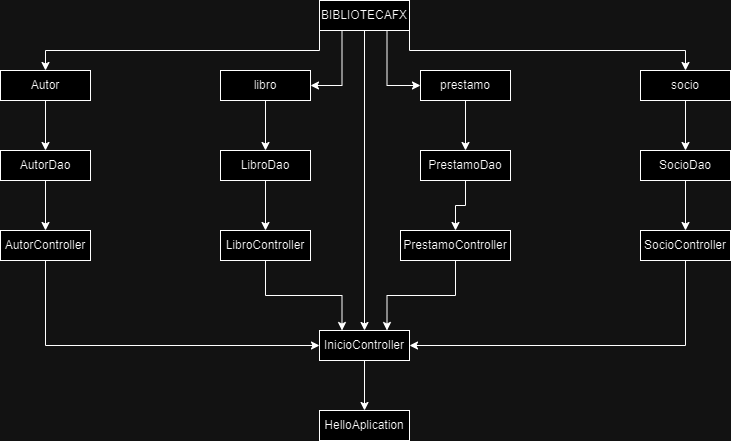

The diagram above was exported from draw.io. Its source (the exported page's mxGraphModel, read from the mxfile embedded in the PNG):
<mxGraphModel dx="826" dy="426" grid="1" gridSize="10" guides="1" tooltips="1" connect="1" arrows="1" fold="1" page="1" pageScale="1" pageWidth="827" pageHeight="1169" math="0" shadow="0">
  <root>
    <mxCell id="WIyWlLk6GJQsqaUBKTNV-0" />
    <mxCell id="WIyWlLk6GJQsqaUBKTNV-1" parent="WIyWlLk6GJQsqaUBKTNV-0" />
    <mxCell id="vSl4gyzkl6u6bP6qmO5D-12" style="edgeStyle=orthogonalEdgeStyle;rounded=0;orthogonalLoop=1;jettySize=auto;html=1;exitX=0.5;exitY=1;exitDx=0;exitDy=0;" edge="1" parent="WIyWlLk6GJQsqaUBKTNV-1" source="vSl4gyzkl6u6bP6qmO5D-0" target="vSl4gyzkl6u6bP6qmO5D-11">
      <mxGeometry relative="1" as="geometry" />
    </mxCell>
    <mxCell id="vSl4gyzkl6u6bP6qmO5D-0" value="Autor" style="rounded=0;whiteSpace=wrap;html=1;" vertex="1" parent="WIyWlLk6GJQsqaUBKTNV-1">
      <mxGeometry x="50" y="80" width="90" height="30" as="geometry" />
    </mxCell>
    <mxCell id="vSl4gyzkl6u6bP6qmO5D-20" style="edgeStyle=orthogonalEdgeStyle;rounded=0;orthogonalLoop=1;jettySize=auto;html=1;exitX=0.5;exitY=1;exitDx=0;exitDy=0;" edge="1" parent="WIyWlLk6GJQsqaUBKTNV-1" source="vSl4gyzkl6u6bP6qmO5D-1" target="vSl4gyzkl6u6bP6qmO5D-18">
      <mxGeometry relative="1" as="geometry" />
    </mxCell>
    <mxCell id="vSl4gyzkl6u6bP6qmO5D-1" value="libro" style="rounded=0;whiteSpace=wrap;html=1;" vertex="1" parent="WIyWlLk6GJQsqaUBKTNV-1">
      <mxGeometry x="270" y="80" width="90" height="30" as="geometry" />
    </mxCell>
    <mxCell id="vSl4gyzkl6u6bP6qmO5D-28" style="edgeStyle=orthogonalEdgeStyle;rounded=0;orthogonalLoop=1;jettySize=auto;html=1;exitX=0.5;exitY=1;exitDx=0;exitDy=0;entryX=0.5;entryY=0;entryDx=0;entryDy=0;" edge="1" parent="WIyWlLk6GJQsqaUBKTNV-1" source="vSl4gyzkl6u6bP6qmO5D-2" target="vSl4gyzkl6u6bP6qmO5D-22">
      <mxGeometry relative="1" as="geometry" />
    </mxCell>
    <mxCell id="vSl4gyzkl6u6bP6qmO5D-2" value="prestamo" style="rounded=0;whiteSpace=wrap;html=1;" vertex="1" parent="WIyWlLk6GJQsqaUBKTNV-1">
      <mxGeometry x="470" y="80" width="90" height="30" as="geometry" />
    </mxCell>
    <mxCell id="vSl4gyzkl6u6bP6qmO5D-27" style="edgeStyle=orthogonalEdgeStyle;rounded=0;orthogonalLoop=1;jettySize=auto;html=1;exitX=0.5;exitY=1;exitDx=0;exitDy=0;entryX=0.5;entryY=0;entryDx=0;entryDy=0;" edge="1" parent="WIyWlLk6GJQsqaUBKTNV-1" source="vSl4gyzkl6u6bP6qmO5D-3" target="vSl4gyzkl6u6bP6qmO5D-25">
      <mxGeometry relative="1" as="geometry" />
    </mxCell>
    <mxCell id="vSl4gyzkl6u6bP6qmO5D-3" value="socio" style="rounded=0;whiteSpace=wrap;html=1;" vertex="1" parent="WIyWlLk6GJQsqaUBKTNV-1">
      <mxGeometry x="690" y="80" width="90" height="30" as="geometry" />
    </mxCell>
    <mxCell id="vSl4gyzkl6u6bP6qmO5D-7" style="edgeStyle=orthogonalEdgeStyle;rounded=0;orthogonalLoop=1;jettySize=auto;html=1;exitX=0;exitY=1;exitDx=0;exitDy=0;entryX=0.5;entryY=0;entryDx=0;entryDy=0;" edge="1" parent="WIyWlLk6GJQsqaUBKTNV-1" source="vSl4gyzkl6u6bP6qmO5D-6" target="vSl4gyzkl6u6bP6qmO5D-0">
      <mxGeometry relative="1" as="geometry" />
    </mxCell>
    <mxCell id="vSl4gyzkl6u6bP6qmO5D-8" style="edgeStyle=orthogonalEdgeStyle;rounded=0;orthogonalLoop=1;jettySize=auto;html=1;exitX=0.25;exitY=1;exitDx=0;exitDy=0;entryX=1;entryY=0.5;entryDx=0;entryDy=0;" edge="1" parent="WIyWlLk6GJQsqaUBKTNV-1" source="vSl4gyzkl6u6bP6qmO5D-6" target="vSl4gyzkl6u6bP6qmO5D-1">
      <mxGeometry relative="1" as="geometry" />
    </mxCell>
    <mxCell id="vSl4gyzkl6u6bP6qmO5D-9" style="edgeStyle=orthogonalEdgeStyle;rounded=0;orthogonalLoop=1;jettySize=auto;html=1;exitX=0.75;exitY=1;exitDx=0;exitDy=0;entryX=0;entryY=0.5;entryDx=0;entryDy=0;" edge="1" parent="WIyWlLk6GJQsqaUBKTNV-1" source="vSl4gyzkl6u6bP6qmO5D-6" target="vSl4gyzkl6u6bP6qmO5D-2">
      <mxGeometry relative="1" as="geometry" />
    </mxCell>
    <mxCell id="vSl4gyzkl6u6bP6qmO5D-10" style="edgeStyle=orthogonalEdgeStyle;rounded=0;orthogonalLoop=1;jettySize=auto;html=1;exitX=1;exitY=1;exitDx=0;exitDy=0;entryX=0.5;entryY=0;entryDx=0;entryDy=0;" edge="1" parent="WIyWlLk6GJQsqaUBKTNV-1" source="vSl4gyzkl6u6bP6qmO5D-6" target="vSl4gyzkl6u6bP6qmO5D-3">
      <mxGeometry relative="1" as="geometry" />
    </mxCell>
    <mxCell id="vSl4gyzkl6u6bP6qmO5D-16" style="edgeStyle=orthogonalEdgeStyle;rounded=0;orthogonalLoop=1;jettySize=auto;html=1;exitX=0.5;exitY=1;exitDx=0;exitDy=0;" edge="1" parent="WIyWlLk6GJQsqaUBKTNV-1" source="vSl4gyzkl6u6bP6qmO5D-6" target="vSl4gyzkl6u6bP6qmO5D-15">
      <mxGeometry relative="1" as="geometry" />
    </mxCell>
    <mxCell id="vSl4gyzkl6u6bP6qmO5D-6" value="BIBLIOTECAFX" style="rounded=0;whiteSpace=wrap;html=1;" vertex="1" parent="WIyWlLk6GJQsqaUBKTNV-1">
      <mxGeometry x="369" y="10" width="90" height="30" as="geometry" />
    </mxCell>
    <mxCell id="vSl4gyzkl6u6bP6qmO5D-14" style="edgeStyle=orthogonalEdgeStyle;rounded=0;orthogonalLoop=1;jettySize=auto;html=1;exitX=0.5;exitY=1;exitDx=0;exitDy=0;entryX=0.5;entryY=0;entryDx=0;entryDy=0;" edge="1" parent="WIyWlLk6GJQsqaUBKTNV-1" source="vSl4gyzkl6u6bP6qmO5D-11" target="vSl4gyzkl6u6bP6qmO5D-13">
      <mxGeometry relative="1" as="geometry" />
    </mxCell>
    <mxCell id="vSl4gyzkl6u6bP6qmO5D-11" value="AutorDao" style="rounded=0;whiteSpace=wrap;html=1;" vertex="1" parent="WIyWlLk6GJQsqaUBKTNV-1">
      <mxGeometry x="50" y="160" width="90" height="30" as="geometry" />
    </mxCell>
    <mxCell id="vSl4gyzkl6u6bP6qmO5D-35" style="edgeStyle=orthogonalEdgeStyle;rounded=0;orthogonalLoop=1;jettySize=auto;html=1;exitX=0.5;exitY=1;exitDx=0;exitDy=0;entryX=0;entryY=0.5;entryDx=0;entryDy=0;" edge="1" parent="WIyWlLk6GJQsqaUBKTNV-1" source="vSl4gyzkl6u6bP6qmO5D-13" target="vSl4gyzkl6u6bP6qmO5D-15">
      <mxGeometry relative="1" as="geometry" />
    </mxCell>
    <mxCell id="vSl4gyzkl6u6bP6qmO5D-13" value="AutorController" style="rounded=0;whiteSpace=wrap;html=1;" vertex="1" parent="WIyWlLk6GJQsqaUBKTNV-1">
      <mxGeometry x="50" y="240" width="90" height="30" as="geometry" />
    </mxCell>
    <mxCell id="vSl4gyzkl6u6bP6qmO5D-30" style="edgeStyle=orthogonalEdgeStyle;rounded=0;orthogonalLoop=1;jettySize=auto;html=1;exitX=0.5;exitY=1;exitDx=0;exitDy=0;entryX=0.5;entryY=0;entryDx=0;entryDy=0;" edge="1" parent="WIyWlLk6GJQsqaUBKTNV-1" source="vSl4gyzkl6u6bP6qmO5D-15" target="vSl4gyzkl6u6bP6qmO5D-29">
      <mxGeometry relative="1" as="geometry" />
    </mxCell>
    <mxCell id="vSl4gyzkl6u6bP6qmO5D-15" value="InicioController" style="rounded=0;whiteSpace=wrap;html=1;" vertex="1" parent="WIyWlLk6GJQsqaUBKTNV-1">
      <mxGeometry x="369" y="340" width="90" height="30" as="geometry" />
    </mxCell>
    <mxCell id="vSl4gyzkl6u6bP6qmO5D-17" style="edgeStyle=orthogonalEdgeStyle;rounded=0;orthogonalLoop=1;jettySize=auto;html=1;exitX=0.5;exitY=1;exitDx=0;exitDy=0;entryX=0.5;entryY=0;entryDx=0;entryDy=0;" edge="1" parent="WIyWlLk6GJQsqaUBKTNV-1" source="vSl4gyzkl6u6bP6qmO5D-18" target="vSl4gyzkl6u6bP6qmO5D-19">
      <mxGeometry relative="1" as="geometry" />
    </mxCell>
    <mxCell id="vSl4gyzkl6u6bP6qmO5D-18" value="LibroDao" style="rounded=0;whiteSpace=wrap;html=1;" vertex="1" parent="WIyWlLk6GJQsqaUBKTNV-1">
      <mxGeometry x="270" y="160" width="90" height="30" as="geometry" />
    </mxCell>
    <mxCell id="vSl4gyzkl6u6bP6qmO5D-36" style="edgeStyle=orthogonalEdgeStyle;rounded=0;orthogonalLoop=1;jettySize=auto;html=1;exitX=0.5;exitY=1;exitDx=0;exitDy=0;entryX=0.25;entryY=0;entryDx=0;entryDy=0;" edge="1" parent="WIyWlLk6GJQsqaUBKTNV-1" source="vSl4gyzkl6u6bP6qmO5D-19" target="vSl4gyzkl6u6bP6qmO5D-15">
      <mxGeometry relative="1" as="geometry" />
    </mxCell>
    <mxCell id="vSl4gyzkl6u6bP6qmO5D-19" value="LibroController" style="rounded=0;whiteSpace=wrap;html=1;" vertex="1" parent="WIyWlLk6GJQsqaUBKTNV-1">
      <mxGeometry x="270" y="240" width="90" height="30" as="geometry" />
    </mxCell>
    <mxCell id="vSl4gyzkl6u6bP6qmO5D-21" style="edgeStyle=orthogonalEdgeStyle;rounded=0;orthogonalLoop=1;jettySize=auto;html=1;exitX=0.5;exitY=1;exitDx=0;exitDy=0;entryX=0.5;entryY=0;entryDx=0;entryDy=0;" edge="1" parent="WIyWlLk6GJQsqaUBKTNV-1" source="vSl4gyzkl6u6bP6qmO5D-22" target="vSl4gyzkl6u6bP6qmO5D-23">
      <mxGeometry relative="1" as="geometry" />
    </mxCell>
    <mxCell id="vSl4gyzkl6u6bP6qmO5D-22" value="PrestamoDao" style="rounded=0;whiteSpace=wrap;html=1;" vertex="1" parent="WIyWlLk6GJQsqaUBKTNV-1">
      <mxGeometry x="470" y="160" width="90" height="30" as="geometry" />
    </mxCell>
    <mxCell id="vSl4gyzkl6u6bP6qmO5D-37" style="edgeStyle=orthogonalEdgeStyle;rounded=0;orthogonalLoop=1;jettySize=auto;html=1;exitX=0.5;exitY=1;exitDx=0;exitDy=0;entryX=0.75;entryY=0;entryDx=0;entryDy=0;" edge="1" parent="WIyWlLk6GJQsqaUBKTNV-1" source="vSl4gyzkl6u6bP6qmO5D-23" target="vSl4gyzkl6u6bP6qmO5D-15">
      <mxGeometry relative="1" as="geometry" />
    </mxCell>
    <mxCell id="vSl4gyzkl6u6bP6qmO5D-23" value="PrestamoController" style="rounded=0;whiteSpace=wrap;html=1;" vertex="1" parent="WIyWlLk6GJQsqaUBKTNV-1">
      <mxGeometry x="450" y="240" width="110" height="30" as="geometry" />
    </mxCell>
    <mxCell id="vSl4gyzkl6u6bP6qmO5D-24" style="edgeStyle=orthogonalEdgeStyle;rounded=0;orthogonalLoop=1;jettySize=auto;html=1;exitX=0.5;exitY=1;exitDx=0;exitDy=0;entryX=0.5;entryY=0;entryDx=0;entryDy=0;" edge="1" parent="WIyWlLk6GJQsqaUBKTNV-1" source="vSl4gyzkl6u6bP6qmO5D-25" target="vSl4gyzkl6u6bP6qmO5D-26">
      <mxGeometry relative="1" as="geometry" />
    </mxCell>
    <mxCell id="vSl4gyzkl6u6bP6qmO5D-25" value="SocioDao" style="rounded=0;whiteSpace=wrap;html=1;" vertex="1" parent="WIyWlLk6GJQsqaUBKTNV-1">
      <mxGeometry x="690" y="160" width="90" height="30" as="geometry" />
    </mxCell>
    <mxCell id="vSl4gyzkl6u6bP6qmO5D-38" style="edgeStyle=orthogonalEdgeStyle;rounded=0;orthogonalLoop=1;jettySize=auto;html=1;exitX=0.5;exitY=1;exitDx=0;exitDy=0;entryX=1;entryY=0.5;entryDx=0;entryDy=0;" edge="1" parent="WIyWlLk6GJQsqaUBKTNV-1" source="vSl4gyzkl6u6bP6qmO5D-26" target="vSl4gyzkl6u6bP6qmO5D-15">
      <mxGeometry relative="1" as="geometry" />
    </mxCell>
    <mxCell id="vSl4gyzkl6u6bP6qmO5D-26" value="SocioController" style="rounded=0;whiteSpace=wrap;html=1;" vertex="1" parent="WIyWlLk6GJQsqaUBKTNV-1">
      <mxGeometry x="690" y="240" width="90" height="30" as="geometry" />
    </mxCell>
    <mxCell id="vSl4gyzkl6u6bP6qmO5D-29" value="HelloAplication" style="rounded=0;whiteSpace=wrap;html=1;" vertex="1" parent="WIyWlLk6GJQsqaUBKTNV-1">
      <mxGeometry x="369" y="420" width="90" height="30" as="geometry" />
    </mxCell>
  </root>
</mxGraphModel>